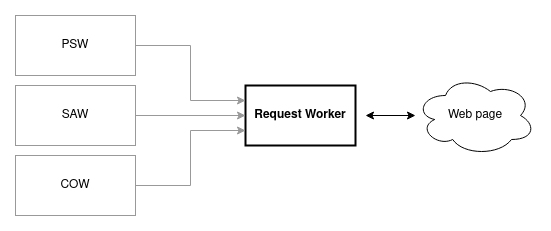

The diagram above was exported from draw.io. Its source (the exported page's mxGraphModel, read from the mxfile embedded in the PNG):
<mxGraphModel dx="1434" dy="858" grid="1" gridSize="10" guides="1" tooltips="1" connect="1" arrows="1" fold="1" page="1" pageScale="1" pageWidth="850" pageHeight="1100" math="0" shadow="0">
  <root>
    <mxCell id="0" />
    <mxCell id="1" parent="0" />
    <mxCell id="5TCCMu15JUGezPPQ-uZa-1" value="&lt;b&gt;Request Worker&lt;/b&gt;" style="rounded=0;whiteSpace=wrap;html=1;strokeWidth=2;" parent="1" vertex="1">
      <mxGeometry x="380" y="260" width="110" height="60" as="geometry" />
    </mxCell>
    <mxCell id="5TCCMu15JUGezPPQ-uZa-2" value="&lt;div&gt;Web page&lt;br&gt;&lt;/div&gt;" style="ellipse;shape=cloud;whiteSpace=wrap;html=1;" parent="1" vertex="1">
      <mxGeometry x="550" y="250" width="120" height="80" as="geometry" />
    </mxCell>
    <mxCell id="5TCCMu15JUGezPPQ-uZa-16" value="" style="endArrow=classic;startArrow=classic;html=1;rounded=0;" parent="1" target="5TCCMu15JUGezPPQ-uZa-2" edge="1">
      <mxGeometry width="50" height="50" relative="1" as="geometry">
        <mxPoint x="500" y="290" as="sourcePoint" />
        <mxPoint x="630" y="420" as="targetPoint" />
      </mxGeometry>
    </mxCell>
    <mxCell id="5TCCMu15JUGezPPQ-uZa-32" style="edgeStyle=orthogonalEdgeStyle;rounded=0;orthogonalLoop=1;jettySize=auto;html=1;exitX=1;exitY=0.5;exitDx=0;exitDy=0;entryX=0;entryY=0.25;entryDx=0;entryDy=0;strokeColor=#999999;" parent="1" source="5TCCMu15JUGezPPQ-uZa-27" target="5TCCMu15JUGezPPQ-uZa-1" edge="1">
      <mxGeometry relative="1" as="geometry" />
    </mxCell>
    <mxCell id="5TCCMu15JUGezPPQ-uZa-27" value="PSW" style="rounded=0;whiteSpace=wrap;html=1;strokeWidth=1;fillColor=none;strokeColor=#999999;" parent="1" vertex="1">
      <mxGeometry x="150" y="190" width="120" height="60" as="geometry" />
    </mxCell>
    <mxCell id="5TCCMu15JUGezPPQ-uZa-31" style="edgeStyle=orthogonalEdgeStyle;rounded=0;orthogonalLoop=1;jettySize=auto;html=1;exitX=1;exitY=0.5;exitDx=0;exitDy=0;strokeColor=#999999;" parent="1" source="5TCCMu15JUGezPPQ-uZa-28" target="5TCCMu15JUGezPPQ-uZa-1" edge="1">
      <mxGeometry relative="1" as="geometry" />
    </mxCell>
    <mxCell id="5TCCMu15JUGezPPQ-uZa-28" value="SAW" style="rounded=0;whiteSpace=wrap;html=1;strokeWidth=1;fillColor=none;strokeColor=#999999;" parent="1" vertex="1">
      <mxGeometry x="150" y="260" width="120" height="60" as="geometry" />
    </mxCell>
    <mxCell id="5TCCMu15JUGezPPQ-uZa-30" style="edgeStyle=orthogonalEdgeStyle;rounded=0;orthogonalLoop=1;jettySize=auto;html=1;exitX=1;exitY=0.5;exitDx=0;exitDy=0;entryX=0;entryY=0.75;entryDx=0;entryDy=0;strokeColor=#999999;" parent="1" source="5TCCMu15JUGezPPQ-uZa-29" target="5TCCMu15JUGezPPQ-uZa-1" edge="1">
      <mxGeometry relative="1" as="geometry">
        <mxPoint x="310" y="360" as="targetPoint" />
      </mxGeometry>
    </mxCell>
    <mxCell id="5TCCMu15JUGezPPQ-uZa-29" value="COW" style="rounded=0;whiteSpace=wrap;html=1;strokeWidth=1;fillColor=none;strokeColor=#999999;" parent="1" vertex="1">
      <mxGeometry x="150" y="330" width="120" height="60" as="geometry" />
    </mxCell>
  </root>
</mxGraphModel>